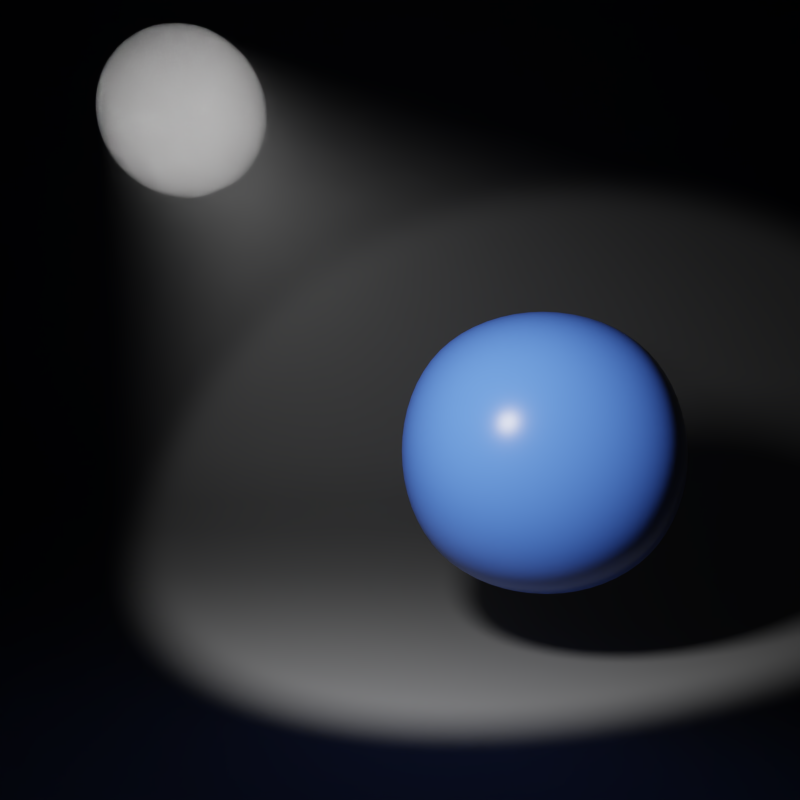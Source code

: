 # Source: sphere_spot_light.blend  (saved by Blender 4.3.34; exported with 4.5.12 LTS)
import bpy
from mathutils import Matrix  # noqa: F401  (used for matrix-valued properties, if any)

bpy.ops.wm.read_factory_settings(use_empty=True)
scene = bpy.context.scene
scene.name = 'Scene'

# ---- collections
col_collection_1 = bpy.data.collections.new('Collection 1'); scene.collection.children.link(col_collection_1)

# ---- materials (node trees are filled in below, after node groups)
mat_material = bpy.data.materials.new('Material')
mat_material.alpha_threshold = 0.0
mat_material.roughness = 0.5
mat_material.line_color = (0.0, 0.0, 0.0, 1.0)
mat_material_001 = bpy.data.materials.new('Material.001')
mat_material_001.alpha_threshold = 0.0
mat_material_001.roughness = 0.5
mat_floor = bpy.data.materials.new('Floor')
mat_floor.alpha_threshold = 0.0
mat_floor.roughness = 0.5

# ---- node groups
ng_volumeshader = bpy.data.node_groups.new('VolumeShader', 'ShaderNodeTree')
_s = ng_volumeshader.interface.new_socket(name='Shader', in_out='OUTPUT', socket_type='NodeSocketShader')
_s = ng_volumeshader.interface.new_socket(name='Color', in_out='INPUT', socket_type='NodeSocketColor')
_s.default_value = (0.8, 0.8, 0.8, 1.0)
_s = ng_volumeshader.interface.new_socket(name='Density', in_out='INPUT', socket_type='NodeSocketFloat')
_s.default_value = 1.0
_s.min_value = 0.0
_s.max_value = 1000.0
_s = ng_volumeshader.interface.new_socket(name='Anisotropy', in_out='INPUT', socket_type='NodeSocketFloat')
_s.min_value = -1.0
_s.max_value = 1.0
_N = ng_volumeshader.nodes; _L = ng_volumeshader.links
n0 = _N.new('ShaderNodeAddShader'); n0.name = 'Add Shader'; n0.location = (128, 33)
n1 = _N.new('NodeGroupOutput'); n1.name = 'Group Output'; n1.location = (328, 0)
n2 = _N.new('NodeGroupInput'); n2.name = 'Group Input'; n2.location = (-328, 0)
n3 = _N.new('ShaderNodeVolumeAbsorption'); n3.name = 'Volume Absorption'; n3.location = (-98, 94)
n4 = _N.new('ShaderNodeVolumeScatter'); n4.name = 'Volume Scatter'; n4.location = (-92, -38)
n4.width = 140
_L.new(n0.outputs[0], n1.inputs[0])
_L.new(n3.outputs[0], n0.inputs[0])
_L.new(n4.outputs[0], n0.inputs[1])
_L.new(n2.outputs[0], n3.inputs[0])
_L.new(n2.outputs[0], n4.inputs[0])
_L.new(n2.outputs[1], n4.inputs[1])
_L.new(n2.outputs[1], n3.inputs[1])
_L.new(n2.outputs[2], n4.inputs[2])
n1.is_active_output = True

# ---- material node trees
mat_material.use_nodes = True; mat_material.node_tree.nodes.clear()
_N = mat_material.node_tree.nodes; _L = mat_material.node_tree.links
n0 = _N.new('ShaderNodeOutputMaterial'); n0.name = 'Material Output'; n0.location = (300, 300)
n1 = _N.new('ShaderNodeGroup'); n1.name = 'Group'; n1.location = (-98, 289)
n1.width = 243
n1.node_tree = ng_volumeshader
n1.inputs[0].default_value = (0.1887, 0.1887, 0.1887, 1.0)
n1.inputs[1].default_value = 0.05
n1.inputs[2].default_value = 0.0
_L.new(n1.outputs[0], n0.inputs[1])
n0.is_active_output = True
mat_material_001.use_nodes = True; mat_material_001.node_tree.nodes.clear()
_N = mat_material_001.node_tree.nodes; _L = mat_material_001.node_tree.links
n0 = _N.new('ShaderNodeOutputMaterial'); n0.name = 'Material Output'; n0.location = (489, 259)
n1 = _N.new('ShaderNodeBsdfPrincipled'); n1.name = 'Principled BSDF'; n1.location = (-35, 294)
n1.width = 221
n1.subsurface_method = 'BURLEY'
n1.inputs[0].default_value = (0.0725, 0.187, 0.8, 1.0)
n1.inputs[2].default_value = 0.2744
n1.inputs[3].default_value = 1.45
n1.inputs[9].default_value = (1.0, 1.0, 1.0)
n1.inputs[13].default_value = 0.3157
n1.inputs[27].default_value = (0.0, 0.0, 0.0, 1.0)
n1.inputs[28].default_value = 1.0
_L.new(n1.outputs[0], n0.inputs[0])
n0.is_active_output = True
mat_floor.use_nodes = True; mat_floor.node_tree.nodes.clear()
_N = mat_floor.node_tree.nodes; _L = mat_floor.node_tree.links
n0 = _N.new('ShaderNodeOutputMaterial'); n0.name = 'Material Output'; n0.location = (489, 259)
n1 = _N.new('ShaderNodeBsdfDiffuse'); n1.name = 'Diffuse BSDF'; n1.location = (24, 212)
n1.inputs[0].default_value = (0.2067, 0.2067, 0.2067, 1.0)
_L.new(n1.outputs[0], n0.inputs[0])
n0.is_active_output = True

# ---- world
world_world = bpy.data.worlds.new('World'); scene.world = world_world
world_world.use_nodes = True; world_world.node_tree.nodes.clear()
_N = world_world.node_tree.nodes; _L = world_world.node_tree.links
n0 = _N.new('ShaderNodeOutputWorld'); n0.name = 'World Output'; n0.location = (300, 300)
n1 = _N.new('ShaderNodeBackground'); n1.name = 'Background'; n1.location = (10, 300)
n1.inputs[0].default_value = (0.1329, 0.1329, 0.1329, 1.0)
n1.inputs[1].default_value = 0.0
_L.new(n1.outputs[0], n0.inputs[0])
n0.is_active_output = True
world_world.color = (0.004391, 0.03955, 0.1329)
world_world.use_sun_shadow = False
world_world.sun_shadow_jitter_overblur = 0.0
world_world.cycles.sampling_method = 'NONE'
world_world.cycles.sample_map_resolution = 256

# ---- cameras
cam_camera = bpy.data.cameras.new('Camera')
cam_camera.clip_end = 100.0
cam_camera.lens = 35.0
cam_camera.sensor_width = 32.0
cam_camera.sensor_height = 18.0
cam_camera.ortho_scale = 7.314
cam_camera.dof.focus_distance = 0.0

# ---- lights
light_spot = bpy.data.lights.new('Spot', 'SPOT')
light_spot.transmission_factor = 0.0
light_spot.energy = 200.0
light_spot.shadow_buffer_clip_start = 0.5
light_spot.shadow_soft_size = 0.1385
light_spot.shadow_maximum_resolution = 0.006
light_spot.use_absolute_resolution = True
light_spot.spot_blend = 0.1801
light_spot.spot_size = 1.129
light_spot.use_soft_falloff = False

# ---- meshes
me_sphere_002 = bpy.data.meshes.new('Sphere.002')
me_sphere_002.from_pydata([(3.207, 5.446, 1.357), (3.207, 5.446, -0.7972), (3.207, -2.079, 1.357), (3.207, -2.079, -0.7972), (-4.318, 5.446, 1.357), (-4.318, 5.446, -0.7972), (-4.318, -2.079, 1.357), (-4.318, -2.079, -0.7972)], [], [(5, 1, 3, 7), (5, 4, 0, 1), (7, 6, 4, 5), (3, 2, 6, 7), (0, 4, 6, 2), (1, 0, 2, 3)])
me_sphere_002.polygons.foreach_set('use_smooth', [True] * 6)
me_sphere_002.materials.append(mat_material)
me_sphere_002.use_remesh_preserve_volume = False
me_sphere_002.use_remesh_preserve_attributes = False
me_sphere_002.use_mirror_vertex_groups = False
me_sphere_002.update()
me_sphere_001 = bpy.data.meshes.new('Sphere.001')
me_sphere_001.from_pydata([(1.684, 3.879, 0.5928), (1.684, 3.879, -0.6892), (1.684, -0.6006, 0.5928), (1.684, -0.6006, -0.6892), (-2.795, 3.879, 0.5928), (-2.795, 3.879, -0.6892), (-2.795, -0.6006, 0.5928), (-2.795, -0.6006, -0.6892)], [], [(5, 1, 3, 7), (5, 4, 0, 1), (7, 6, 4, 5), (3, 2, 6, 7), (0, 4, 6, 2), (1, 0, 2, 3)])
me_sphere_001.polygons.foreach_set('use_smooth', [True] * 6)
me_sphere_001.materials.append(mat_material_001)
me_sphere_001.use_remesh_preserve_volume = False
me_sphere_001.use_remesh_preserve_attributes = False
me_sphere_001.use_mirror_vertex_groups = False
me_sphere_001.update()
me_plane = bpy.data.meshes.new('Plane')
me_plane.from_pydata([(6.0, -4.277, 0.0), (8.0, -4.277, 0.0), (6.0, 4.277, 0.0), (8.0, 4.277, 0.0), (-3.0, -4.277, 0.0), (-3.0, 4.277, 0.0), (-4.2, -4.277, 0.5), (-4.2, 4.277, 0.5), (-5.0, -4.277, 1.4), (-5.0, 4.277, 1.4), (-5.6, -4.277, 2.9), (-5.6, 4.277, 2.9), (-5.8, -4.277, 4.3), (-5.8, 4.277, 4.3), (-5.8, -4.277, 5.3), (-5.8, 4.277, 5.3)], [], [(0, 1, 3, 2), (0, 2, 5, 4), (4, 5, 7, 6), (6, 7, 9, 8), (8, 9, 11, 10), (10, 11, 13, 12), (12, 13, 15, 14)])
me_plane.polygons.foreach_set('use_smooth', [True] * 7)
_k = {(0, 1): 1.0, (1, 3): 1.0, (2, 3): 1.0, (14, 15): 1.0, (12, 14): 1.0, (13, 15): 1.0}
me_plane.attributes.new('crease_edge', 'FLOAT', 'EDGE').data.foreach_set('value', [_k.get((min(e.vertices), max(e.vertices)), 0.0) for e in me_plane.edges])
_uv = me_plane.uv_layers.new(name='UVMap')
_uv.uv.foreach_set('vector', [0.8859, 6.987e-05, 0.9999, 6.984e-05, 0.9999, 0.4878, 0.8859, 0.4878, 0.8859, 6.987e-05, 0.8859, 0.4878, 0.3727, 0.4878, 0.3727, 6.99e-05, 0.3727, 6.99e-05, 0.3727, 0.4878, 0.2985, 0.4878, 0.2985, 6.99e-05, 0.2985, 6.99e-05, 0.2985, 0.4878, 0.2299, 0.4878, 0.2299, 6.987e-05, 0.2299, 6.987e-05, 0.2299, 0.4878, 0.1377, 0.4878, 0.1377, 6.984e-05, 0.1377, 6.984e-05, 0.1377, 0.4878, 0.05709, 0.4878, 0.05709, 6.987e-05, 0.05709, 6.987e-05, 0.05709, 0.4878, 6.984e-05, 0.4878, 6.997e-05, 6.987e-05])
me_plane.materials.append(mat_floor)
me_plane.use_remesh_preserve_volume = False
me_plane.use_remesh_preserve_attributes = False
me_plane.use_mirror_vertex_groups = False
me_plane.update()

# ---- objects
ob_sphere_000 = bpy.data.objects.new('Sphere.000', me_sphere_002)
ob_spot = bpy.data.objects.new('Spot', light_spot)
ob_sphere_001 = bpy.data.objects.new('Sphere.001', me_sphere_001)
ob_plane = bpy.data.objects.new('Plane', me_plane)
ob_camera = bpy.data.objects.new('Camera', cam_camera)

# ---- transforms, parenting, visibility, modifiers, constraints
ob_sphere_000.location = (5.912e-08, -1.178, -0.6648)
ob_sphere_000.scale = (0.6441, 0.6441, 2.25)
ob_sphere_000.lineart.crease_threshold = 0.0
_m = ob_sphere_000.modifiers.new('Subsurf', 'SUBSURF')
_m.uv_smooth = 'PRESERVE_CORNERS'
_m.levels = 4
_m.render_levels = 4
_m.show_only_control_edges = False
ob_spot.location = (1.495, -0.3627, 0.4806)
ob_spot.rotation_euler = (1.174, 0.5742, 1.082)
ob_spot.lineart.crease_threshold = 0.0
ob_sphere_001.location = (1.161e-08, 0.06902, -0.1373)
ob_sphere_001.scale = (0.2617, 0.2617, 0.9143)
ob_sphere_001.lineart.crease_threshold = 0.0
_m = ob_sphere_001.modifiers.new('Subsurf', 'SUBSURF')
_m.uv_smooth = 'PRESERVE_CORNERS'
_m.levels = 4
_m.render_levels = 4
_m.show_only_control_edges = False
ob_plane.location = (0.0, 0.0, -1.0)
ob_plane.lineart.crease_threshold = 0.0
_m = ob_plane.modifiers.new('Subsurf', 'SUBSURF')
_m.uv_smooth = 'PRESERVE_CORNERS'
_m.quality = 2
_m.levels = 2
_m.show_only_control_edges = False
ob_camera.location = (2.958, -8.928e-08, -1.542e-07)
ob_camera.rotation_euler = (1.571, 7.55e-08, 1.571)
ob_camera.lock_rotations_4d = False
ob_camera.empty_display_type = 'ARROWS'
ob_camera.color = (0.0, 0.0, 0.0, 0.0)
ob_camera.display_type = 'WIRE'
ob_camera.lineart.crease_threshold = 0.0

# ---- collection membership
col_collection_1.objects.link(ob_sphere_000)
col_collection_1.objects.link(ob_spot)
col_collection_1.objects.link(ob_sphere_001)
col_collection_1.objects.link(ob_plane)
col_collection_1.objects.link(ob_camera)

# ---- scene / render settings (as saved in the file)
scene.camera = ob_camera
scene.frame_start = 1; scene.frame_end = 250; scene.frame_set(1)
scene.render.engine = 'CYCLES'
scene.render.image_settings.color_mode = 'RGB'
scene.render.resolution_x = 256
scene.render.resolution_y = 256
scene.render.resolution_percentage = 50
scene.render.dither_intensity = 0.0
scene.render.use_border = True
scene.render.bake_margin = 2
scene.render.bake_bias = 0.0
scene.cycles.use_denoising = False
scene.cycles.samples = 32
scene.cycles.sampling_pattern = 'TABULATED_SOBOL'
scene.cycles.light_sampling_threshold = 0.0
scene.cycles.use_adaptive_sampling = False
scene.cycles.volume_bounces = 2
scene.cycles.pixel_filter_type = 'GAUSSIAN'
scene.cycles.sample_clamp_indirect = 0.0
scene.eevee.volumetric_tile_size = '2'
scene.eevee.use_volumetric_shadows = True
scene.view_settings.view_transform = 'Filmic'
bpy.context.view_layer.update()
